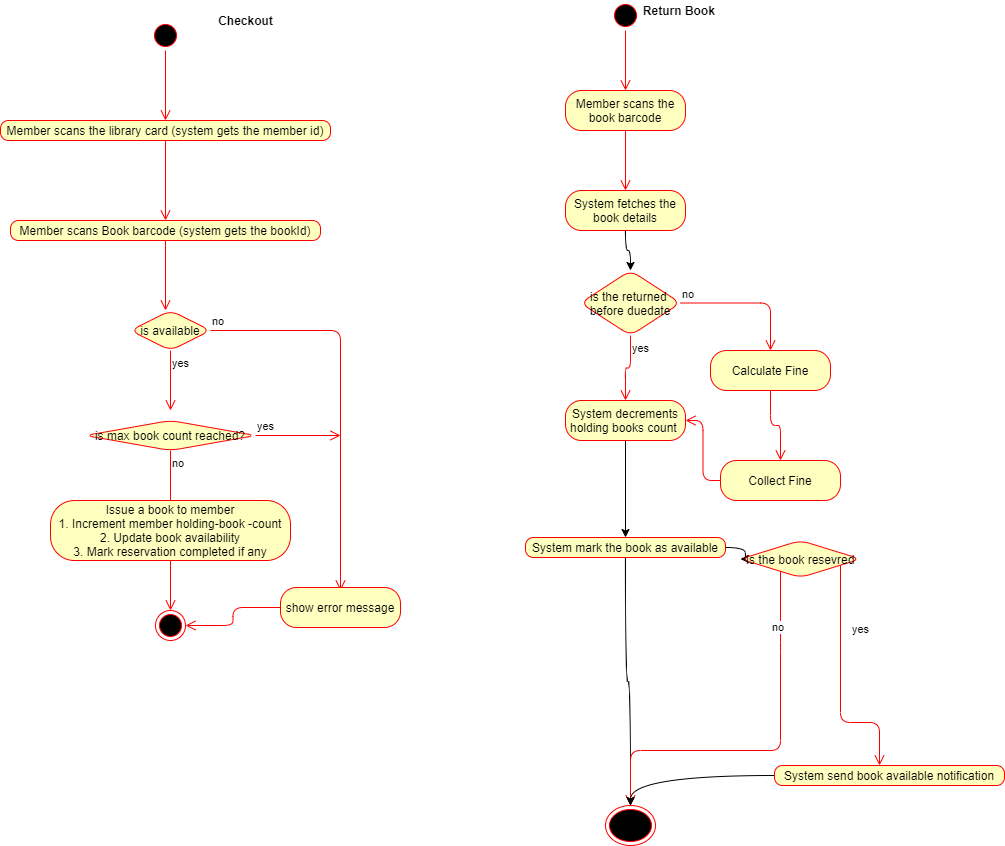

The diagram above was exported from draw.io. Its source (the exported page's mxGraphModel, read from the mxfile embedded in the PNG):
<mxGraphModel dx="1123" dy="718" grid="1" gridSize="10" guides="1" tooltips="1" connect="1" arrows="1" fold="1" page="1" pageScale="1" pageWidth="1169" pageHeight="827" math="0" shadow="0">
  <root>
    <mxCell id="WV5AJGFoxp9AbjMGjUmy-0" />
    <mxCell id="WV5AJGFoxp9AbjMGjUmy-1" parent="WV5AJGFoxp9AbjMGjUmy-0" />
    <mxCell id="WV5AJGFoxp9AbjMGjUmy-2" value="" style="ellipse;html=1;shape=startState;fillColor=#000000;strokeColor=#ff0000;rounded=1;" vertex="1" parent="WV5AJGFoxp9AbjMGjUmy-1">
      <mxGeometry x="370" y="220" width="30" height="30" as="geometry" />
    </mxCell>
    <mxCell id="WV5AJGFoxp9AbjMGjUmy-3" value="" style="edgeStyle=orthogonalEdgeStyle;html=1;verticalAlign=bottom;endArrow=open;endSize=8;strokeColor=#ff0000;entryX=0.5;entryY=0;entryDx=0;entryDy=0;" edge="1" source="WV5AJGFoxp9AbjMGjUmy-2" parent="WV5AJGFoxp9AbjMGjUmy-1" target="WV5AJGFoxp9AbjMGjUmy-4">
      <mxGeometry relative="1" as="geometry">
        <mxPoint x="385" y="310" as="targetPoint" />
      </mxGeometry>
    </mxCell>
    <mxCell id="WV5AJGFoxp9AbjMGjUmy-4" value="Member scans the library card (system gets the member id)" style="rounded=1;whiteSpace=wrap;html=1;arcSize=40;fontColor=#000000;fillColor=#ffffc0;strokeColor=#ff0000;" vertex="1" parent="WV5AJGFoxp9AbjMGjUmy-1">
      <mxGeometry x="220" y="320" width="330" height="20" as="geometry" />
    </mxCell>
    <mxCell id="WV5AJGFoxp9AbjMGjUmy-5" value="" style="edgeStyle=orthogonalEdgeStyle;html=1;verticalAlign=bottom;endArrow=open;endSize=8;strokeColor=#ff0000;entryX=0.5;entryY=0;entryDx=0;entryDy=0;" edge="1" source="WV5AJGFoxp9AbjMGjUmy-4" parent="WV5AJGFoxp9AbjMGjUmy-1" target="WV5AJGFoxp9AbjMGjUmy-6">
      <mxGeometry relative="1" as="geometry">
        <mxPoint x="385" y="410" as="targetPoint" />
      </mxGeometry>
    </mxCell>
    <mxCell id="WV5AJGFoxp9AbjMGjUmy-6" value="Member scans Book barcode (system gets the bookId)" style="rounded=1;whiteSpace=wrap;html=1;arcSize=40;fontColor=#000000;fillColor=#ffffc0;strokeColor=#ff0000;" vertex="1" parent="WV5AJGFoxp9AbjMGjUmy-1">
      <mxGeometry x="230" y="420" width="310" height="20" as="geometry" />
    </mxCell>
    <mxCell id="WV5AJGFoxp9AbjMGjUmy-7" value="" style="edgeStyle=orthogonalEdgeStyle;html=1;verticalAlign=bottom;endArrow=open;endSize=8;strokeColor=#ff0000;" edge="1" source="WV5AJGFoxp9AbjMGjUmy-6" parent="WV5AJGFoxp9AbjMGjUmy-1">
      <mxGeometry relative="1" as="geometry">
        <mxPoint x="385" y="510" as="targetPoint" />
      </mxGeometry>
    </mxCell>
    <mxCell id="WV5AJGFoxp9AbjMGjUmy-8" value="&lt;b&gt;Checkout&lt;/b&gt;" style="text;html=1;align=center;verticalAlign=middle;resizable=0;points=[];autosize=1;strokeColor=none;" vertex="1" parent="WV5AJGFoxp9AbjMGjUmy-1">
      <mxGeometry x="430" y="210" width="70" height="20" as="geometry" />
    </mxCell>
    <mxCell id="WV5AJGFoxp9AbjMGjUmy-9" value="is available" style="rhombus;whiteSpace=wrap;html=1;fillColor=#ffffc0;strokeColor=#ff0000;rounded=1;" vertex="1" parent="WV5AJGFoxp9AbjMGjUmy-1">
      <mxGeometry x="350" y="510" width="80" height="40" as="geometry" />
    </mxCell>
    <mxCell id="WV5AJGFoxp9AbjMGjUmy-10" value="no" style="edgeStyle=orthogonalEdgeStyle;html=1;align=left;verticalAlign=bottom;endArrow=open;endSize=8;strokeColor=#ff0000;entryX=0.5;entryY=0.075;entryDx=0;entryDy=0;entryPerimeter=0;" edge="1" source="WV5AJGFoxp9AbjMGjUmy-9" parent="WV5AJGFoxp9AbjMGjUmy-1" target="WV5AJGFoxp9AbjMGjUmy-19">
      <mxGeometry x="-1" relative="1" as="geometry">
        <mxPoint x="560" y="780" as="targetPoint" />
      </mxGeometry>
    </mxCell>
    <mxCell id="WV5AJGFoxp9AbjMGjUmy-11" value="yes" style="edgeStyle=orthogonalEdgeStyle;html=1;align=left;verticalAlign=top;endArrow=open;endSize=8;strokeColor=#ff0000;" edge="1" source="WV5AJGFoxp9AbjMGjUmy-9" parent="WV5AJGFoxp9AbjMGjUmy-1">
      <mxGeometry x="-1" relative="1" as="geometry">
        <mxPoint x="390" y="610" as="targetPoint" />
      </mxGeometry>
    </mxCell>
    <mxCell id="WV5AJGFoxp9AbjMGjUmy-12" value="is max book count reached?" style="rhombus;whiteSpace=wrap;html=1;fillColor=#ffffc0;strokeColor=#ff0000;rounded=1;" vertex="1" parent="WV5AJGFoxp9AbjMGjUmy-1">
      <mxGeometry x="305" y="620" width="170" height="30" as="geometry" />
    </mxCell>
    <mxCell id="WV5AJGFoxp9AbjMGjUmy-13" value="yes" style="edgeStyle=orthogonalEdgeStyle;html=1;align=left;verticalAlign=bottom;endArrow=open;endSize=8;strokeColor=#ff0000;" edge="1" source="WV5AJGFoxp9AbjMGjUmy-12" parent="WV5AJGFoxp9AbjMGjUmy-1">
      <mxGeometry x="-1" relative="1" as="geometry">
        <mxPoint x="560" y="635" as="targetPoint" />
      </mxGeometry>
    </mxCell>
    <mxCell id="WV5AJGFoxp9AbjMGjUmy-14" value="no" style="edgeStyle=orthogonalEdgeStyle;html=1;align=left;verticalAlign=top;endArrow=open;endSize=8;strokeColor=#ff0000;" edge="1" source="WV5AJGFoxp9AbjMGjUmy-12" parent="WV5AJGFoxp9AbjMGjUmy-1">
      <mxGeometry x="-1" relative="1" as="geometry">
        <mxPoint x="390" y="710" as="targetPoint" />
      </mxGeometry>
    </mxCell>
    <mxCell id="WV5AJGFoxp9AbjMGjUmy-15" value="Issue a book to member&lt;br&gt;1. Increment member holding-book -count&lt;br&gt;2. Update book availability&lt;br&gt;3. Mark reservation completed if any" style="rounded=1;whiteSpace=wrap;html=1;arcSize=40;fontColor=#000000;fillColor=#ffffc0;strokeColor=#ff0000;align=center;" vertex="1" parent="WV5AJGFoxp9AbjMGjUmy-1">
      <mxGeometry x="270" y="700" width="240" height="60" as="geometry" />
    </mxCell>
    <mxCell id="WV5AJGFoxp9AbjMGjUmy-16" value="" style="edgeStyle=orthogonalEdgeStyle;html=1;verticalAlign=bottom;endArrow=open;endSize=8;strokeColor=#ff0000;" edge="1" source="WV5AJGFoxp9AbjMGjUmy-15" parent="WV5AJGFoxp9AbjMGjUmy-1">
      <mxGeometry relative="1" as="geometry">
        <mxPoint x="390" y="810" as="targetPoint" />
      </mxGeometry>
    </mxCell>
    <mxCell id="WV5AJGFoxp9AbjMGjUmy-18" value="" style="ellipse;html=1;shape=endState;fillColor=#000000;strokeColor=#ff0000;rounded=1;align=center;" vertex="1" parent="WV5AJGFoxp9AbjMGjUmy-1">
      <mxGeometry x="375" y="810" width="30" height="30" as="geometry" />
    </mxCell>
    <mxCell id="WV5AJGFoxp9AbjMGjUmy-19" value="show error message" style="rounded=1;whiteSpace=wrap;html=1;arcSize=40;fontColor=#000000;fillColor=#ffffc0;strokeColor=#ff0000;align=center;" vertex="1" parent="WV5AJGFoxp9AbjMGjUmy-1">
      <mxGeometry x="500" y="787" width="120" height="40" as="geometry" />
    </mxCell>
    <mxCell id="WV5AJGFoxp9AbjMGjUmy-20" value="" style="edgeStyle=orthogonalEdgeStyle;html=1;verticalAlign=bottom;endArrow=open;endSize=8;strokeColor=#ff0000;entryDx=0;entryDy=0;" edge="1" source="WV5AJGFoxp9AbjMGjUmy-19" parent="WV5AJGFoxp9AbjMGjUmy-1" target="WV5AJGFoxp9AbjMGjUmy-18">
      <mxGeometry relative="1" as="geometry">
        <mxPoint x="540" y="875" as="targetPoint" />
      </mxGeometry>
    </mxCell>
    <mxCell id="wTCrgQR0S4fuaiVZUr7T-0" value="" style="ellipse;html=1;shape=startState;fillColor=#000000;strokeColor=#ff0000;rounded=1;align=center;" vertex="1" parent="WV5AJGFoxp9AbjMGjUmy-1">
      <mxGeometry x="830" y="200" width="30" height="30" as="geometry" />
    </mxCell>
    <mxCell id="wTCrgQR0S4fuaiVZUr7T-1" value="" style="edgeStyle=orthogonalEdgeStyle;html=1;verticalAlign=bottom;endArrow=open;endSize=8;strokeColor=#ff0000;" edge="1" source="wTCrgQR0S4fuaiVZUr7T-0" parent="WV5AJGFoxp9AbjMGjUmy-1">
      <mxGeometry relative="1" as="geometry">
        <mxPoint x="845" y="290" as="targetPoint" />
      </mxGeometry>
    </mxCell>
    <mxCell id="wTCrgQR0S4fuaiVZUr7T-2" value="Member scans the book barcode" style="rounded=1;whiteSpace=wrap;html=1;arcSize=40;fontColor=#000000;fillColor=#ffffc0;strokeColor=#ff0000;align=center;" vertex="1" parent="WV5AJGFoxp9AbjMGjUmy-1">
      <mxGeometry x="785" y="290" width="120" height="40" as="geometry" />
    </mxCell>
    <mxCell id="wTCrgQR0S4fuaiVZUr7T-3" value="" style="edgeStyle=orthogonalEdgeStyle;html=1;verticalAlign=bottom;endArrow=open;endSize=8;strokeColor=#ff0000;" edge="1" source="wTCrgQR0S4fuaiVZUr7T-2" parent="WV5AJGFoxp9AbjMGjUmy-1">
      <mxGeometry relative="1" as="geometry">
        <mxPoint x="845" y="390" as="targetPoint" />
      </mxGeometry>
    </mxCell>
    <mxCell id="wTCrgQR0S4fuaiVZUr7T-15" style="edgeStyle=orthogonalEdgeStyle;curved=1;rounded=0;orthogonalLoop=1;jettySize=auto;html=1;" edge="1" parent="WV5AJGFoxp9AbjMGjUmy-1" source="wTCrgQR0S4fuaiVZUr7T-4" target="wTCrgQR0S4fuaiVZUr7T-7">
      <mxGeometry relative="1" as="geometry" />
    </mxCell>
    <mxCell id="wTCrgQR0S4fuaiVZUr7T-4" value="System fetches the book details" style="rounded=1;whiteSpace=wrap;html=1;arcSize=40;fontColor=#000000;fillColor=#ffffc0;strokeColor=#ff0000;align=center;" vertex="1" parent="WV5AJGFoxp9AbjMGjUmy-1">
      <mxGeometry x="785" y="390" width="120" height="40" as="geometry" />
    </mxCell>
    <mxCell id="wTCrgQR0S4fuaiVZUr7T-7" value="is the returned &lt;br&gt;before duedate" style="rhombus;whiteSpace=wrap;html=1;fillColor=#ffffc0;strokeColor=#ff0000;rounded=1;align=center;" vertex="1" parent="WV5AJGFoxp9AbjMGjUmy-1">
      <mxGeometry x="800" y="470" width="100" height="65" as="geometry" />
    </mxCell>
    <mxCell id="wTCrgQR0S4fuaiVZUr7T-8" value="no" style="edgeStyle=orthogonalEdgeStyle;html=1;align=left;verticalAlign=bottom;endArrow=open;endSize=8;strokeColor=#ff0000;" edge="1" source="wTCrgQR0S4fuaiVZUr7T-7" parent="WV5AJGFoxp9AbjMGjUmy-1">
      <mxGeometry x="-1" relative="1" as="geometry">
        <mxPoint x="990" y="550" as="targetPoint" />
      </mxGeometry>
    </mxCell>
    <mxCell id="wTCrgQR0S4fuaiVZUr7T-9" value="yes" style="edgeStyle=orthogonalEdgeStyle;html=1;align=left;verticalAlign=top;endArrow=open;endSize=8;strokeColor=#ff0000;" edge="1" source="wTCrgQR0S4fuaiVZUr7T-7" parent="WV5AJGFoxp9AbjMGjUmy-1" target="wTCrgQR0S4fuaiVZUr7T-14">
      <mxGeometry x="-1" relative="1" as="geometry">
        <mxPoint x="850" y="630" as="targetPoint" />
      </mxGeometry>
    </mxCell>
    <mxCell id="wTCrgQR0S4fuaiVZUr7T-10" value="Calculate Fine" style="rounded=1;whiteSpace=wrap;html=1;arcSize=40;fontColor=#000000;fillColor=#ffffc0;strokeColor=#ff0000;align=center;" vertex="1" parent="WV5AJGFoxp9AbjMGjUmy-1">
      <mxGeometry x="930" y="550" width="120" height="40" as="geometry" />
    </mxCell>
    <mxCell id="wTCrgQR0S4fuaiVZUr7T-11" value="" style="edgeStyle=orthogonalEdgeStyle;html=1;verticalAlign=bottom;endArrow=open;endSize=8;strokeColor=#ff0000;" edge="1" source="wTCrgQR0S4fuaiVZUr7T-10" parent="WV5AJGFoxp9AbjMGjUmy-1">
      <mxGeometry relative="1" as="geometry">
        <mxPoint x="1000" y="660" as="targetPoint" />
      </mxGeometry>
    </mxCell>
    <mxCell id="wTCrgQR0S4fuaiVZUr7T-12" value="Collect Fine" style="rounded=1;whiteSpace=wrap;html=1;arcSize=40;fontColor=#000000;fillColor=#ffffc0;strokeColor=#ff0000;align=center;" vertex="1" parent="WV5AJGFoxp9AbjMGjUmy-1">
      <mxGeometry x="940" y="660" width="120" height="40" as="geometry" />
    </mxCell>
    <mxCell id="wTCrgQR0S4fuaiVZUr7T-13" value="" style="edgeStyle=orthogonalEdgeStyle;html=1;verticalAlign=bottom;endArrow=open;endSize=8;strokeColor=#ff0000;entryX=1;entryY=0.5;entryDx=0;entryDy=0;" edge="1" source="wTCrgQR0S4fuaiVZUr7T-12" parent="WV5AJGFoxp9AbjMGjUmy-1" target="wTCrgQR0S4fuaiVZUr7T-14">
      <mxGeometry relative="1" as="geometry">
        <mxPoint x="1000" y="760" as="targetPoint" />
      </mxGeometry>
    </mxCell>
    <mxCell id="wTCrgQR0S4fuaiVZUr7T-17" style="edgeStyle=orthogonalEdgeStyle;curved=1;rounded=0;orthogonalLoop=1;jettySize=auto;html=1;" edge="1" parent="WV5AJGFoxp9AbjMGjUmy-1" source="wTCrgQR0S4fuaiVZUr7T-14" target="wTCrgQR0S4fuaiVZUr7T-16">
      <mxGeometry relative="1" as="geometry" />
    </mxCell>
    <mxCell id="wTCrgQR0S4fuaiVZUr7T-14" value="System decrements holding books count&amp;nbsp;" style="rounded=1;whiteSpace=wrap;html=1;arcSize=40;fontColor=#000000;fillColor=#ffffc0;strokeColor=#ff0000;align=center;" vertex="1" parent="WV5AJGFoxp9AbjMGjUmy-1">
      <mxGeometry x="785" y="600" width="120" height="40" as="geometry" />
    </mxCell>
    <mxCell id="wTCrgQR0S4fuaiVZUr7T-19" style="edgeStyle=orthogonalEdgeStyle;curved=1;rounded=0;orthogonalLoop=1;jettySize=auto;html=1;entryDx=0;entryDy=0;" edge="1" parent="WV5AJGFoxp9AbjMGjUmy-1" source="wTCrgQR0S4fuaiVZUr7T-16" target="wTCrgQR0S4fuaiVZUr7T-20">
      <mxGeometry relative="1" as="geometry">
        <mxPoint x="850" y="800" as="targetPoint" />
      </mxGeometry>
    </mxCell>
    <mxCell id="wTCrgQR0S4fuaiVZUr7T-27" style="edgeStyle=orthogonalEdgeStyle;curved=1;rounded=0;orthogonalLoop=1;jettySize=auto;html=1;entryX=0;entryY=0.5;entryDx=0;entryDy=0;" edge="1" parent="WV5AJGFoxp9AbjMGjUmy-1" source="wTCrgQR0S4fuaiVZUr7T-16" target="wTCrgQR0S4fuaiVZUr7T-24">
      <mxGeometry relative="1" as="geometry" />
    </mxCell>
    <mxCell id="wTCrgQR0S4fuaiVZUr7T-16" value="System mark the book as available" style="rounded=1;whiteSpace=wrap;html=1;arcSize=40;fontColor=#000000;fillColor=#ffffc0;strokeColor=#ff0000;align=center;" vertex="1" parent="WV5AJGFoxp9AbjMGjUmy-1">
      <mxGeometry x="745" y="737" width="200" height="20" as="geometry" />
    </mxCell>
    <mxCell id="wTCrgQR0S4fuaiVZUr7T-20" value="" style="ellipse;html=1;shape=endState;fillColor=#000000;strokeColor=#ff0000;rounded=1;align=center;" vertex="1" parent="WV5AJGFoxp9AbjMGjUmy-1">
      <mxGeometry x="825" y="1005" width="50" height="40" as="geometry" />
    </mxCell>
    <mxCell id="wTCrgQR0S4fuaiVZUr7T-24" value="Is the book resevred" style="rhombus;whiteSpace=wrap;html=1;fillColor=#ffffc0;strokeColor=#ff0000;rounded=1;align=center;" vertex="1" parent="WV5AJGFoxp9AbjMGjUmy-1">
      <mxGeometry x="960" y="740" width="120" height="37" as="geometry" />
    </mxCell>
    <mxCell id="wTCrgQR0S4fuaiVZUr7T-25" value="no" style="edgeStyle=orthogonalEdgeStyle;html=1;align=left;verticalAlign=bottom;endArrow=open;endSize=8;strokeColor=#ff0000;entryDx=0;entryDy=0;" edge="1" source="wTCrgQR0S4fuaiVZUr7T-24" parent="WV5AJGFoxp9AbjMGjUmy-1" target="wTCrgQR0S4fuaiVZUr7T-20">
      <mxGeometry x="-0.6606" y="-10" relative="1" as="geometry">
        <mxPoint x="1140" y="747" as="targetPoint" />
        <Array as="points">
          <mxPoint x="1000" y="842" />
          <mxPoint x="1000" y="950" />
          <mxPoint x="855" y="950" />
        </Array>
        <mxPoint as="offset" />
      </mxGeometry>
    </mxCell>
    <mxCell id="wTCrgQR0S4fuaiVZUr7T-26" value="yes" style="edgeStyle=orthogonalEdgeStyle;html=1;align=left;verticalAlign=top;endArrow=open;endSize=8;strokeColor=#ff0000;" edge="1" source="wTCrgQR0S4fuaiVZUr7T-24" parent="WV5AJGFoxp9AbjMGjUmy-1" target="wTCrgQR0S4fuaiVZUr7T-28">
      <mxGeometry x="-0.5667" y="10" relative="1" as="geometry">
        <mxPoint x="1059" y="922" as="targetPoint" />
        <Array as="points">
          <mxPoint x="1060" y="922" />
          <mxPoint x="1099" y="922" />
        </Array>
        <mxPoint as="offset" />
      </mxGeometry>
    </mxCell>
    <mxCell id="wTCrgQR0S4fuaiVZUr7T-29" style="edgeStyle=orthogonalEdgeStyle;curved=1;rounded=0;orthogonalLoop=1;jettySize=auto;html=1;entryDx=0;entryDy=0;" edge="1" parent="WV5AJGFoxp9AbjMGjUmy-1" source="wTCrgQR0S4fuaiVZUr7T-28" target="wTCrgQR0S4fuaiVZUr7T-20">
      <mxGeometry relative="1" as="geometry" />
    </mxCell>
    <mxCell id="wTCrgQR0S4fuaiVZUr7T-28" value="System send book available notification" style="rounded=1;whiteSpace=wrap;html=1;arcSize=40;fontColor=#000000;fillColor=#ffffc0;strokeColor=#ff0000;align=center;" vertex="1" parent="WV5AJGFoxp9AbjMGjUmy-1">
      <mxGeometry x="994" y="965" width="230" height="20" as="geometry" />
    </mxCell>
    <mxCell id="wTCrgQR0S4fuaiVZUr7T-30" value="&lt;b&gt;Return Book&lt;/b&gt;&amp;nbsp;" style="text;html=1;align=center;verticalAlign=middle;resizable=0;points=[];autosize=1;strokeColor=none;" vertex="1" parent="WV5AJGFoxp9AbjMGjUmy-1">
      <mxGeometry x="855" y="200" width="90" height="20" as="geometry" />
    </mxCell>
  </root>
</mxGraphModel>